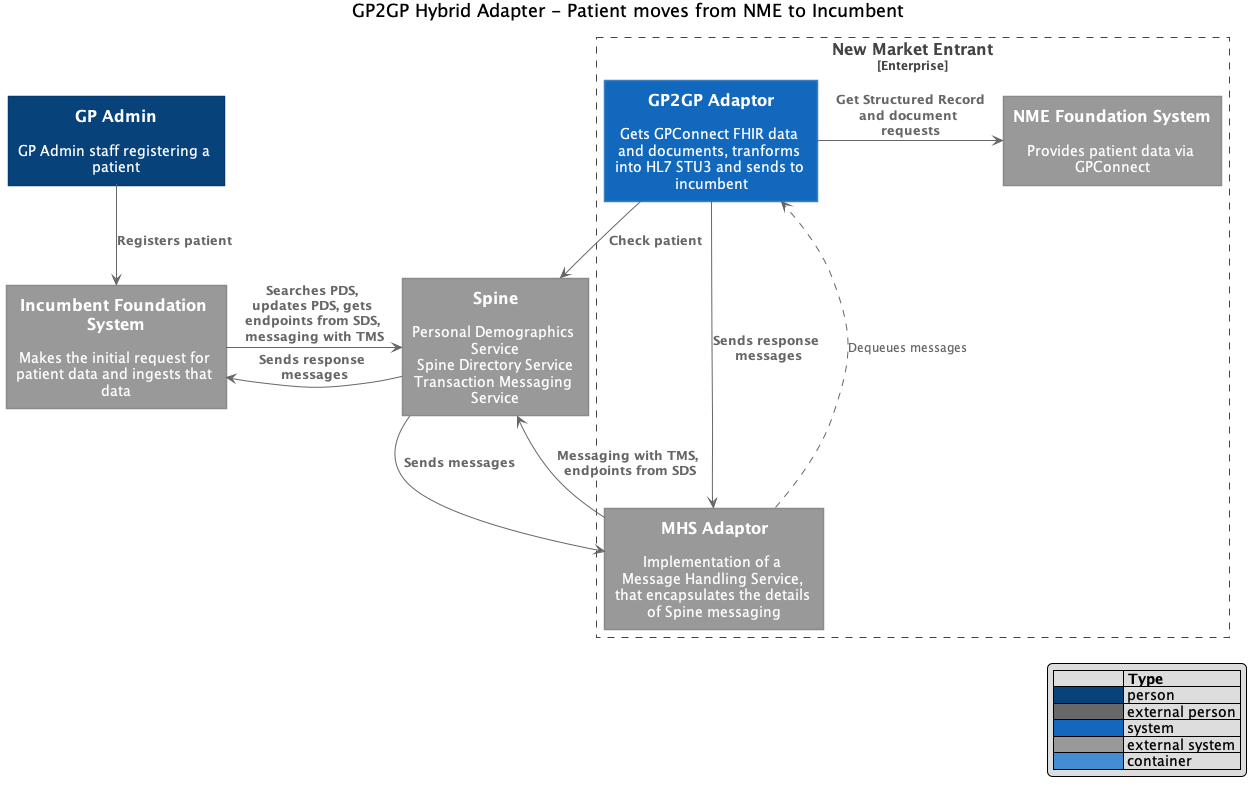

The diagram above was rendered by PlantUML. Its source (embedded in the PNG):
@startuml 
!includeurl https://raw.githubusercontent.com/RicardoNiepel/C4-PlantUML/release/1-0/C4_Container.puml

title GP2GP Hybrid Adapter - Patient moves from NME to Incumbent

LAYOUT_WITH_LEGEND()

Person(gp, "GP Admin", "GP Admin staff registering a patient")
System_Ext(requestor, "Incumbent Foundation System", "Makes the initial request for patient data and ingests that data")

System_Ext(spine, "Spine", "Personal Demographics Service\nSpine Directory Service\nTransaction Messaging Service")

Enterprise_Boundary(ent, "New Market Entrant") {
    System_Ext(mhsSystem, "MHS Adaptor", "Implementation of a Message Handling Service, that encapsulates the details of Spine messaging")
    System(gp2gpSystem, "GP2GP Adaptor", "Gets GPConnect FHIR data and documents, tranforms into HL7 STU3 and sends to incumbent")
    System_Ext(sendersSystem, "NME Foundation System", "Provides patient data via GPConnect")
}

Rel(gp, requestor, "Registers patient")
Rel_R(requestor, spine, "Searches PDS, updates PDS, gets endpoints from SDS, messaging with TMS")
Rel_L(spine, requestor, "Sends response messages")
Rel(spine, mhsSystem, "Sends messages")
mhsSystem ..> gp2gpSystem: Dequeues messages
Rel_R(gp2gpSystem, sendersSystem, "Get Structured Record and document requests")
Rel(gp2gpSystem, mhsSystem, "Sends response messages")
Rel(mhsSystem, spine, "Messaging with TMS, endpoints from SDS")
Rel(gp2gpSystem, spine, "Check patient")

@enduml